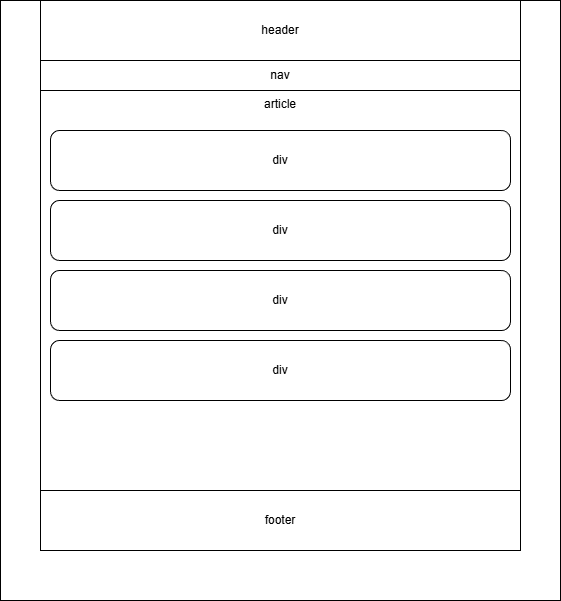

The diagram above was exported from draw.io. Its source (the exported page's mxGraphModel, read from the mxfile embedded in the PNG):
<mxGraphModel dx="864" dy="468" grid="1" gridSize="10" guides="1" tooltips="1" connect="1" arrows="1" fold="1" page="1" pageScale="1" pageWidth="827" pageHeight="1169" math="0" shadow="0">
  <root>
    <mxCell id="0" />
    <mxCell id="1" parent="0" />
    <mxCell id="7-6om-wtf4_cGUkqTYAk-1" parent="1" style="rounded=0;whiteSpace=wrap;html=1;fillColor=light-dark(#FFFFFF,#FFFFFF);" value="" vertex="1">
      <mxGeometry height="600" width="560" x="120" as="geometry" />
    </mxCell>
    <mxCell id="7-6om-wtf4_cGUkqTYAk-2" parent="1" style="rounded=0;whiteSpace=wrap;html=1;fillColor=light-dark(#FFFFFF,#FFFFFF);fillStyle=auto;strokeWidth=1;strokeColor=light-dark(#000000,#000000);fontColor=light-dark(#000000,#000000);" value="header" vertex="1">
      <mxGeometry height="60" width="480" x="160" as="geometry" />
    </mxCell>
    <mxCell id="7-6om-wtf4_cGUkqTYAk-3" parent="1" style="rounded=0;whiteSpace=wrap;html=1;fillColor=light-dark(#FFFFFF,#FFFFFF);fillStyle=auto;strokeWidth=1;strokeColor=light-dark(#000000,#000000);fontColor=light-dark(#000000,#000000);" value="nav" vertex="1">
      <mxGeometry height="30" width="480" x="160" y="60" as="geometry" />
    </mxCell>
    <mxCell id="7-6om-wtf4_cGUkqTYAk-4" parent="1" style="rounded=0;whiteSpace=wrap;html=1;fillColor=light-dark(#FFFFFF,#FFFFFF);fillStyle=auto;strokeWidth=1;strokeColor=light-dark(#000000,#000000);fontColor=light-dark(#000000,#000000);verticalAlign=top;" value="article" vertex="1">
      <mxGeometry height="400" width="480" x="160" y="90" as="geometry" />
    </mxCell>
    <mxCell id="7-6om-wtf4_cGUkqTYAk-6" parent="1" style="rounded=0;whiteSpace=wrap;html=1;fillColor=light-dark(#FFFFFF,#FFFFFF);fillStyle=auto;strokeWidth=1;strokeColor=light-dark(#000000,#000000);fontColor=light-dark(#000000,#000000);" value="footer" vertex="1">
      <mxGeometry height="60" width="480" x="160" y="490" as="geometry" />
    </mxCell>
    <mxCell id="7-6om-wtf4_cGUkqTYAk-7" parent="1" style="rounded=1;whiteSpace=wrap;html=1;fillColor=light-dark(#FFFFFF,#FFFFFF);strokeColor=light-dark(#000000,#000000);fontColor=light-dark(#000000,#000000);" value="div" vertex="1">
      <mxGeometry height="60" width="460" x="170" y="130" as="geometry" />
    </mxCell>
    <mxCell id="7-6om-wtf4_cGUkqTYAk-8" parent="1" style="rounded=1;whiteSpace=wrap;html=1;fillColor=light-dark(#FFFFFF,#FFFFFF);strokeColor=light-dark(#000000,#000000);fontColor=light-dark(#000000,#000000);" value="div" vertex="1">
      <mxGeometry height="60" width="460" x="170" y="200" as="geometry" />
    </mxCell>
    <mxCell id="7-6om-wtf4_cGUkqTYAk-9" parent="1" style="rounded=1;whiteSpace=wrap;html=1;fillColor=light-dark(#FFFFFF,#FFFFFF);strokeColor=light-dark(#000000,#000000);fontColor=light-dark(#000000,#000000);" value="div" vertex="1">
      <mxGeometry height="60" width="460" x="170" y="270" as="geometry" />
    </mxCell>
    <mxCell id="7-6om-wtf4_cGUkqTYAk-10" parent="1" style="rounded=1;whiteSpace=wrap;html=1;fillColor=light-dark(#FFFFFF,#FFFFFF);strokeColor=light-dark(#000000,#000000);fontColor=light-dark(#000000,#000000);" value="div" vertex="1">
      <mxGeometry height="60" width="460" x="170" y="340" as="geometry" />
    </mxCell>
  </root>
</mxGraphModel>